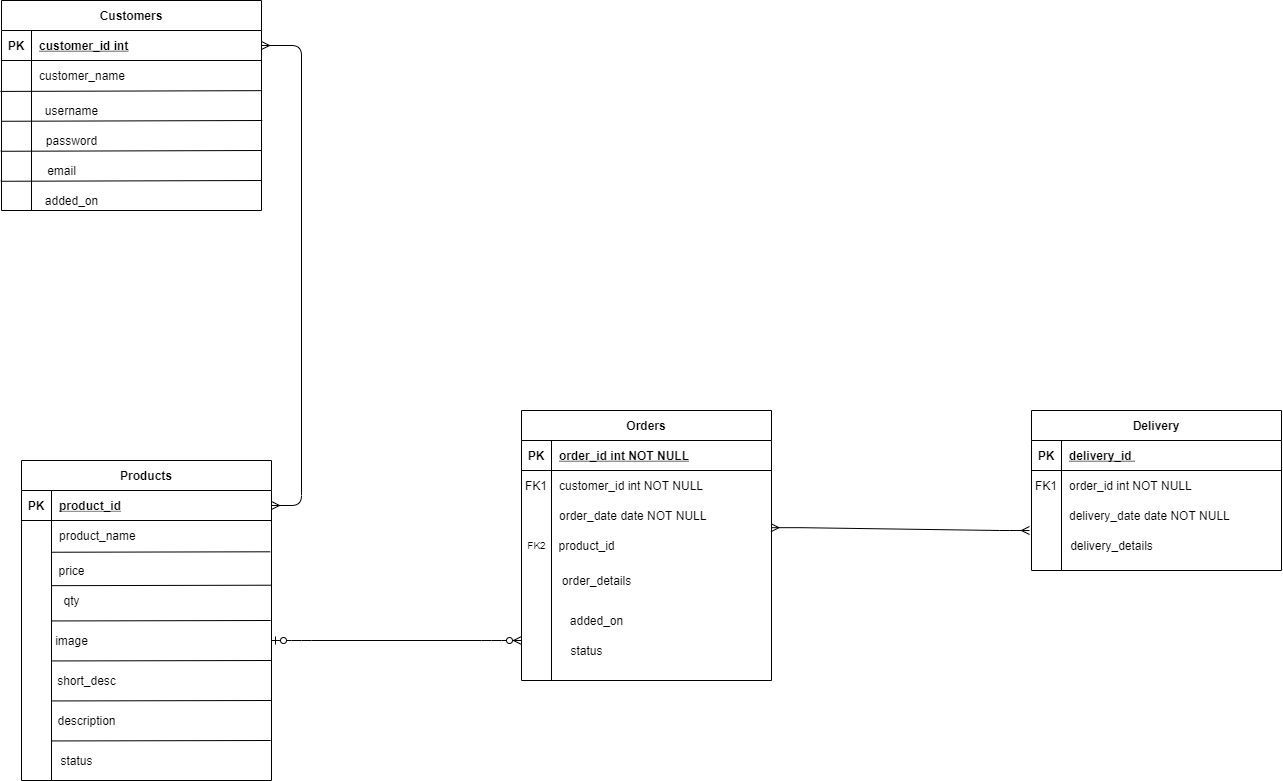

The diagram above was exported from draw.io. Its source (the exported page's mxGraphModel, read from the mxfile embedded in the PNG):
<mxGraphModel dx="2076" dy="1160" grid="1" gridSize="10" guides="1" tooltips="1" connect="1" arrows="1" fold="1" page="1" pageScale="1" pageWidth="850" pageHeight="1100" math="0" shadow="0" extFonts="Permanent Marker^https://fonts.googleapis.com/css?family=Permanent+Marker">
  <root>
    <mxCell id="0" />
    <mxCell id="1" parent="0" />
    <mxCell id="4nNYRpyxFlea6mCzz_FQ-7" value="" style="group" vertex="1" connectable="0" parent="1">
      <mxGeometry x="109.22000000000003" y="120" width="261.55999999999995" height="210" as="geometry" />
    </mxCell>
    <mxCell id="C-vyLk0tnHw3VtMMgP7b-23" value="Customers" style="shape=table;startSize=30;container=1;collapsible=1;childLayout=tableLayout;fixedRows=1;rowLines=0;fontStyle=1;align=center;resizeLast=1;" parent="4nNYRpyxFlea6mCzz_FQ-7" vertex="1">
      <mxGeometry x="0.7799999999999727" width="260" height="210" as="geometry" />
    </mxCell>
    <mxCell id="C-vyLk0tnHw3VtMMgP7b-24" value="" style="shape=partialRectangle;collapsible=0;dropTarget=0;pointerEvents=0;fillColor=none;points=[[0,0.5],[1,0.5]];portConstraint=eastwest;top=0;left=0;right=0;bottom=1;" parent="C-vyLk0tnHw3VtMMgP7b-23" vertex="1">
      <mxGeometry y="30" width="260" height="30" as="geometry" />
    </mxCell>
    <mxCell id="C-vyLk0tnHw3VtMMgP7b-25" value="PK" style="shape=partialRectangle;overflow=hidden;connectable=0;fillColor=none;top=0;left=0;bottom=0;right=0;fontStyle=1;" parent="C-vyLk0tnHw3VtMMgP7b-24" vertex="1">
      <mxGeometry width="30" height="30" as="geometry" />
    </mxCell>
    <mxCell id="C-vyLk0tnHw3VtMMgP7b-26" value="customer_id int" style="shape=partialRectangle;overflow=hidden;connectable=0;fillColor=none;top=0;left=0;bottom=0;right=0;align=left;spacingLeft=6;fontStyle=5;" parent="C-vyLk0tnHw3VtMMgP7b-24" vertex="1">
      <mxGeometry x="30" width="230" height="30" as="geometry" />
    </mxCell>
    <mxCell id="C-vyLk0tnHw3VtMMgP7b-27" value="" style="shape=partialRectangle;collapsible=0;dropTarget=0;pointerEvents=0;fillColor=none;points=[[0,0.5],[1,0.5]];portConstraint=eastwest;top=0;left=0;right=0;bottom=0;" parent="C-vyLk0tnHw3VtMMgP7b-23" vertex="1">
      <mxGeometry y="60" width="260" height="30" as="geometry" />
    </mxCell>
    <mxCell id="C-vyLk0tnHw3VtMMgP7b-28" value="" style="shape=partialRectangle;overflow=hidden;connectable=0;fillColor=none;top=0;left=0;bottom=0;right=0;" parent="C-vyLk0tnHw3VtMMgP7b-27" vertex="1">
      <mxGeometry width="30" height="30" as="geometry" />
    </mxCell>
    <mxCell id="C-vyLk0tnHw3VtMMgP7b-29" value="customer_name " style="shape=partialRectangle;overflow=hidden;connectable=0;fillColor=none;top=0;left=0;bottom=0;right=0;align=left;spacingLeft=6;" parent="C-vyLk0tnHw3VtMMgP7b-27" vertex="1">
      <mxGeometry x="30" width="230" height="30" as="geometry" />
    </mxCell>
    <mxCell id="6qEDA3HicXpJP1uLKZjs-22" value="" style="endArrow=none;html=1;exitX=-0.004;exitY=1.031;exitDx=0;exitDy=0;exitPerimeter=0;entryX=0.999;entryY=1.005;entryDx=0;entryDy=0;entryPerimeter=0;" parent="C-vyLk0tnHw3VtMMgP7b-23" source="C-vyLk0tnHw3VtMMgP7b-27" target="C-vyLk0tnHw3VtMMgP7b-27" edge="1">
      <mxGeometry width="50" height="50" relative="1" as="geometry">
        <mxPoint x="540" y="200" as="sourcePoint" />
        <mxPoint x="261" y="94" as="targetPoint" />
      </mxGeometry>
    </mxCell>
    <mxCell id="6qEDA3HicXpJP1uLKZjs-24" value="" style="endArrow=none;html=1;exitX=-0.004;exitY=1.031;exitDx=0;exitDy=0;exitPerimeter=0;entryX=0.999;entryY=1.005;entryDx=0;entryDy=0;entryPerimeter=0;" parent="4nNYRpyxFlea6mCzz_FQ-7" edge="1">
      <mxGeometry width="50" height="50" relative="1" as="geometry">
        <mxPoint x="0.7800000000000011" y="120.78" as="sourcePoint" />
        <mxPoint x="261.56" y="119.99999999999997" as="targetPoint" />
      </mxGeometry>
    </mxCell>
    <mxCell id="6qEDA3HicXpJP1uLKZjs-25" value="" style="endArrow=none;html=1;exitX=-0.004;exitY=1.031;exitDx=0;exitDy=0;exitPerimeter=0;entryX=0.999;entryY=1.005;entryDx=0;entryDy=0;entryPerimeter=0;" parent="4nNYRpyxFlea6mCzz_FQ-7" edge="1">
      <mxGeometry width="50" height="50" relative="1" as="geometry">
        <mxPoint x="1.4210854715202004e-14" y="150.78000000000003" as="sourcePoint" />
        <mxPoint x="260.78" y="150" as="targetPoint" />
      </mxGeometry>
    </mxCell>
    <mxCell id="6qEDA3HicXpJP1uLKZjs-27" value="username" style="text;html=1;align=center;verticalAlign=middle;resizable=0;points=[];autosize=1;strokeColor=none;" parent="4nNYRpyxFlea6mCzz_FQ-7" vertex="1">
      <mxGeometry x="35.77999999999997" y="100" width="70" height="20" as="geometry" />
    </mxCell>
    <mxCell id="6qEDA3HicXpJP1uLKZjs-29" value="password" style="text;html=1;align=center;verticalAlign=middle;resizable=0;points=[];autosize=1;strokeColor=none;" parent="4nNYRpyxFlea6mCzz_FQ-7" vertex="1">
      <mxGeometry x="35.77999999999997" y="130" width="70" height="20" as="geometry" />
    </mxCell>
    <mxCell id="6qEDA3HicXpJP1uLKZjs-30" value="email" style="text;html=1;align=center;verticalAlign=middle;resizable=0;points=[];autosize=1;strokeColor=none;" parent="4nNYRpyxFlea6mCzz_FQ-7" vertex="1">
      <mxGeometry x="40.77999999999997" y="160" width="40" height="20" as="geometry" />
    </mxCell>
    <mxCell id="6qEDA3HicXpJP1uLKZjs-31" value="" style="endArrow=none;html=1;exitX=-0.004;exitY=1.031;exitDx=0;exitDy=0;exitPerimeter=0;entryX=0.999;entryY=1.005;entryDx=0;entryDy=0;entryPerimeter=0;" parent="4nNYRpyxFlea6mCzz_FQ-7" edge="1">
      <mxGeometry width="50" height="50" relative="1" as="geometry">
        <mxPoint y="180.78000000000003" as="sourcePoint" />
        <mxPoint x="260.78" y="180" as="targetPoint" />
      </mxGeometry>
    </mxCell>
    <mxCell id="6qEDA3HicXpJP1uLKZjs-32" value="added_on" style="text;html=1;align=center;verticalAlign=middle;resizable=0;points=[];autosize=1;strokeColor=none;" parent="4nNYRpyxFlea6mCzz_FQ-7" vertex="1">
      <mxGeometry x="35.77999999999997" y="190" width="70" height="20" as="geometry" />
    </mxCell>
    <mxCell id="4nNYRpyxFlea6mCzz_FQ-8" value="" style="group" vertex="1" connectable="0" parent="1">
      <mxGeometry x="130" y="580" width="250" height="320" as="geometry" />
    </mxCell>
    <mxCell id="6qEDA3HicXpJP1uLKZjs-1" value="Products" style="shape=table;startSize=30;container=1;collapsible=1;childLayout=tableLayout;fixedRows=1;rowLines=0;fontStyle=1;align=center;resizeLast=1;" parent="4nNYRpyxFlea6mCzz_FQ-8" vertex="1">
      <mxGeometry width="250" height="320" as="geometry" />
    </mxCell>
    <mxCell id="6qEDA3HicXpJP1uLKZjs-2" value="" style="shape=partialRectangle;collapsible=0;dropTarget=0;pointerEvents=0;fillColor=none;points=[[0,0.5],[1,0.5]];portConstraint=eastwest;top=0;left=0;right=0;bottom=1;" parent="6qEDA3HicXpJP1uLKZjs-1" vertex="1">
      <mxGeometry y="30" width="250" height="30" as="geometry" />
    </mxCell>
    <mxCell id="6qEDA3HicXpJP1uLKZjs-3" value="PK" style="shape=partialRectangle;overflow=hidden;connectable=0;fillColor=none;top=0;left=0;bottom=0;right=0;fontStyle=1;" parent="6qEDA3HicXpJP1uLKZjs-2" vertex="1">
      <mxGeometry width="30" height="30" as="geometry" />
    </mxCell>
    <mxCell id="6qEDA3HicXpJP1uLKZjs-4" value="product_id" style="shape=partialRectangle;overflow=hidden;connectable=0;fillColor=none;top=0;left=0;bottom=0;right=0;align=left;spacingLeft=6;fontStyle=5;" parent="6qEDA3HicXpJP1uLKZjs-2" vertex="1">
      <mxGeometry x="30" width="220" height="30" as="geometry" />
    </mxCell>
    <mxCell id="6qEDA3HicXpJP1uLKZjs-5" value="" style="shape=partialRectangle;collapsible=0;dropTarget=0;pointerEvents=0;fillColor=none;points=[[0,0.5],[1,0.5]];portConstraint=eastwest;top=0;left=0;right=0;bottom=0;" parent="6qEDA3HicXpJP1uLKZjs-1" vertex="1">
      <mxGeometry y="60" width="250" height="30" as="geometry" />
    </mxCell>
    <mxCell id="6qEDA3HicXpJP1uLKZjs-6" value="" style="shape=partialRectangle;overflow=hidden;connectable=0;fillColor=none;top=0;left=0;bottom=0;right=0;" parent="6qEDA3HicXpJP1uLKZjs-5" vertex="1">
      <mxGeometry width="30" height="30" as="geometry" />
    </mxCell>
    <mxCell id="6qEDA3HicXpJP1uLKZjs-7" value="product_name" style="shape=partialRectangle;overflow=hidden;connectable=0;fillColor=none;top=0;left=0;bottom=0;right=0;align=left;spacingLeft=6;labelBorderColor=none;" parent="6qEDA3HicXpJP1uLKZjs-5" vertex="1">
      <mxGeometry x="30" width="220" height="30" as="geometry" />
    </mxCell>
    <mxCell id="6qEDA3HicXpJP1uLKZjs-34" value="" style="endArrow=none;html=1;exitX=0.118;exitY=1.058;exitDx=0;exitDy=0;exitPerimeter=0;entryX=0.995;entryY=1.043;entryDx=0;entryDy=0;entryPerimeter=0;" parent="6qEDA3HicXpJP1uLKZjs-1" source="6qEDA3HicXpJP1uLKZjs-5" target="6qEDA3HicXpJP1uLKZjs-5" edge="1">
      <mxGeometry width="50" height="50" relative="1" as="geometry">
        <mxPoint x="270" y="160" as="sourcePoint" />
        <mxPoint x="320" y="110" as="targetPoint" />
      </mxGeometry>
    </mxCell>
    <mxCell id="6qEDA3HicXpJP1uLKZjs-35" value="" style="endArrow=none;html=1;exitX=0.118;exitY=1.058;exitDx=0;exitDy=0;exitPerimeter=0;entryX=0.995;entryY=1.043;entryDx=0;entryDy=0;entryPerimeter=0;" parent="4nNYRpyxFlea6mCzz_FQ-8" edge="1">
      <mxGeometry width="50" height="50" relative="1" as="geometry">
        <mxPoint x="30.75" y="125.15999999999997" as="sourcePoint" />
        <mxPoint x="250" y="124.70999999999992" as="targetPoint" />
      </mxGeometry>
    </mxCell>
    <mxCell id="6qEDA3HicXpJP1uLKZjs-36" value="" style="endArrow=none;html=1;exitX=0.118;exitY=1.058;exitDx=0;exitDy=0;exitPerimeter=0;entryX=0.995;entryY=1.043;entryDx=0;entryDy=0;entryPerimeter=0;" parent="4nNYRpyxFlea6mCzz_FQ-8" edge="1">
      <mxGeometry width="50" height="50" relative="1" as="geometry">
        <mxPoint x="30" y="160.45000000000005" as="sourcePoint" />
        <mxPoint x="249.25" y="160" as="targetPoint" />
      </mxGeometry>
    </mxCell>
    <mxCell id="6qEDA3HicXpJP1uLKZjs-37" value="" style="endArrow=none;html=1;exitX=0.118;exitY=1.058;exitDx=0;exitDy=0;exitPerimeter=0;entryX=0.995;entryY=1.043;entryDx=0;entryDy=0;entryPerimeter=0;" parent="4nNYRpyxFlea6mCzz_FQ-8" edge="1">
      <mxGeometry width="50" height="50" relative="1" as="geometry">
        <mxPoint x="30.75" y="200.45000000000005" as="sourcePoint" />
        <mxPoint x="250" y="200" as="targetPoint" />
      </mxGeometry>
    </mxCell>
    <mxCell id="6qEDA3HicXpJP1uLKZjs-38" value="price" style="text;html=1;align=center;verticalAlign=middle;resizable=0;points=[];autosize=1;strokeColor=none;" parent="4nNYRpyxFlea6mCzz_FQ-8" vertex="1">
      <mxGeometry x="30" y="100" width="40" height="20" as="geometry" />
    </mxCell>
    <mxCell id="6qEDA3HicXpJP1uLKZjs-39" value="qty" style="text;html=1;align=center;verticalAlign=middle;resizable=0;points=[];autosize=1;strokeColor=none;" parent="4nNYRpyxFlea6mCzz_FQ-8" vertex="1">
      <mxGeometry x="35" y="130" width="30" height="20" as="geometry" />
    </mxCell>
    <mxCell id="6qEDA3HicXpJP1uLKZjs-40" value="image" style="text;html=1;align=center;verticalAlign=middle;resizable=0;points=[];autosize=1;strokeColor=none;" parent="4nNYRpyxFlea6mCzz_FQ-8" vertex="1">
      <mxGeometry x="25" y="170" width="50" height="20" as="geometry" />
    </mxCell>
    <mxCell id="6qEDA3HicXpJP1uLKZjs-41" value="short_desc" style="text;html=1;align=center;verticalAlign=middle;resizable=0;points=[];autosize=1;strokeColor=none;" parent="4nNYRpyxFlea6mCzz_FQ-8" vertex="1">
      <mxGeometry x="30" y="210" width="70" height="20" as="geometry" />
    </mxCell>
    <mxCell id="6qEDA3HicXpJP1uLKZjs-42" value="" style="endArrow=none;html=1;exitX=0.118;exitY=1.058;exitDx=0;exitDy=0;exitPerimeter=0;entryX=0.995;entryY=1.043;entryDx=0;entryDy=0;entryPerimeter=0;" parent="4nNYRpyxFlea6mCzz_FQ-8" edge="1">
      <mxGeometry width="50" height="50" relative="1" as="geometry">
        <mxPoint x="30.75" y="240.45000000000005" as="sourcePoint" />
        <mxPoint x="250" y="240" as="targetPoint" />
      </mxGeometry>
    </mxCell>
    <mxCell id="6qEDA3HicXpJP1uLKZjs-43" value="" style="endArrow=none;html=1;exitX=0.118;exitY=1.058;exitDx=0;exitDy=0;exitPerimeter=0;entryX=0.995;entryY=1.043;entryDx=0;entryDy=0;entryPerimeter=0;" parent="4nNYRpyxFlea6mCzz_FQ-8" edge="1">
      <mxGeometry width="50" height="50" relative="1" as="geometry">
        <mxPoint x="30" y="280.45000000000005" as="sourcePoint" />
        <mxPoint x="249.25" y="280" as="targetPoint" />
      </mxGeometry>
    </mxCell>
    <mxCell id="6qEDA3HicXpJP1uLKZjs-44" value="description" style="text;html=1;align=center;verticalAlign=middle;resizable=0;points=[];autosize=1;strokeColor=none;" parent="4nNYRpyxFlea6mCzz_FQ-8" vertex="1">
      <mxGeometry x="30" y="250" width="70" height="20" as="geometry" />
    </mxCell>
    <mxCell id="6qEDA3HicXpJP1uLKZjs-45" value="status" style="text;html=1;align=center;verticalAlign=middle;resizable=0;points=[];autosize=1;strokeColor=none;" parent="4nNYRpyxFlea6mCzz_FQ-8" vertex="1">
      <mxGeometry x="30" y="290" width="50" height="20" as="geometry" />
    </mxCell>
    <mxCell id="4nNYRpyxFlea6mCzz_FQ-9" value="" style="group" vertex="1" connectable="0" parent="1">
      <mxGeometry x="630" y="530" width="250" height="270" as="geometry" />
    </mxCell>
    <mxCell id="C-vyLk0tnHw3VtMMgP7b-2" value="Orders" style="shape=table;startSize=30;container=1;collapsible=1;childLayout=tableLayout;fixedRows=1;rowLines=0;fontStyle=1;align=center;resizeLast=1;" parent="4nNYRpyxFlea6mCzz_FQ-9" vertex="1">
      <mxGeometry width="250" height="270" as="geometry" />
    </mxCell>
    <mxCell id="C-vyLk0tnHw3VtMMgP7b-3" value="" style="shape=partialRectangle;collapsible=0;dropTarget=0;pointerEvents=0;fillColor=none;points=[[0,0.5],[1,0.5]];portConstraint=eastwest;top=0;left=0;right=0;bottom=1;" parent="C-vyLk0tnHw3VtMMgP7b-2" vertex="1">
      <mxGeometry y="30" width="250" height="30" as="geometry" />
    </mxCell>
    <mxCell id="C-vyLk0tnHw3VtMMgP7b-4" value="PK" style="shape=partialRectangle;overflow=hidden;connectable=0;fillColor=none;top=0;left=0;bottom=0;right=0;fontStyle=1;" parent="C-vyLk0tnHw3VtMMgP7b-3" vertex="1">
      <mxGeometry width="30" height="30" as="geometry" />
    </mxCell>
    <mxCell id="C-vyLk0tnHw3VtMMgP7b-5" value="order_id int NOT NULL " style="shape=partialRectangle;overflow=hidden;connectable=0;fillColor=none;top=0;left=0;bottom=0;right=0;align=left;spacingLeft=6;fontStyle=5;" parent="C-vyLk0tnHw3VtMMgP7b-3" vertex="1">
      <mxGeometry x="30" width="220" height="30" as="geometry" />
    </mxCell>
    <mxCell id="C-vyLk0tnHw3VtMMgP7b-6" value="" style="shape=partialRectangle;collapsible=0;dropTarget=0;pointerEvents=0;fillColor=none;points=[[0,0.5],[1,0.5]];portConstraint=eastwest;top=0;left=0;right=0;bottom=0;" parent="C-vyLk0tnHw3VtMMgP7b-2" vertex="1">
      <mxGeometry y="60" width="250" height="30" as="geometry" />
    </mxCell>
    <mxCell id="C-vyLk0tnHw3VtMMgP7b-7" value="FK1" style="shape=partialRectangle;overflow=hidden;connectable=0;fillColor=none;top=0;left=0;bottom=0;right=0;" parent="C-vyLk0tnHw3VtMMgP7b-6" vertex="1">
      <mxGeometry width="30" height="30" as="geometry" />
    </mxCell>
    <mxCell id="C-vyLk0tnHw3VtMMgP7b-8" value="customer_id int NOT NULL" style="shape=partialRectangle;overflow=hidden;connectable=0;fillColor=none;top=0;left=0;bottom=0;right=0;align=left;spacingLeft=6;" parent="C-vyLk0tnHw3VtMMgP7b-6" vertex="1">
      <mxGeometry x="30" width="220" height="30" as="geometry" />
    </mxCell>
    <mxCell id="C-vyLk0tnHw3VtMMgP7b-9" value="" style="shape=partialRectangle;collapsible=0;dropTarget=0;pointerEvents=0;fillColor=none;points=[[0,0.5],[1,0.5]];portConstraint=eastwest;top=0;left=0;right=0;bottom=0;" parent="C-vyLk0tnHw3VtMMgP7b-2" vertex="1">
      <mxGeometry y="90" width="250" height="30" as="geometry" />
    </mxCell>
    <mxCell id="C-vyLk0tnHw3VtMMgP7b-10" value="" style="shape=partialRectangle;overflow=hidden;connectable=0;fillColor=none;top=0;left=0;bottom=0;right=0;" parent="C-vyLk0tnHw3VtMMgP7b-9" vertex="1">
      <mxGeometry width="30" height="30" as="geometry" />
    </mxCell>
    <mxCell id="C-vyLk0tnHw3VtMMgP7b-11" value="order_date date NOT NULL" style="shape=partialRectangle;overflow=hidden;connectable=0;fillColor=none;top=0;left=0;bottom=0;right=0;align=left;spacingLeft=6;" parent="C-vyLk0tnHw3VtMMgP7b-9" vertex="1">
      <mxGeometry x="30" width="220" height="30" as="geometry" />
    </mxCell>
    <mxCell id="4nNYRpyxFlea6mCzz_FQ-1" value="order_details" style="text;html=1;align=center;verticalAlign=middle;resizable=0;points=[];autosize=1;strokeColor=none;" vertex="1" parent="4nNYRpyxFlea6mCzz_FQ-9">
      <mxGeometry x="30" y="160" width="90" height="20" as="geometry" />
    </mxCell>
    <mxCell id="4nNYRpyxFlea6mCzz_FQ-2" value="added_on" style="text;html=1;align=center;verticalAlign=middle;resizable=0;points=[];autosize=1;strokeColor=none;" vertex="1" parent="4nNYRpyxFlea6mCzz_FQ-9">
      <mxGeometry x="40" y="200" width="70" height="20" as="geometry" />
    </mxCell>
    <mxCell id="4nNYRpyxFlea6mCzz_FQ-3" value="status" style="text;html=1;align=center;verticalAlign=middle;resizable=0;points=[];autosize=1;strokeColor=none;" vertex="1" parent="4nNYRpyxFlea6mCzz_FQ-9">
      <mxGeometry x="40" y="230" width="50" height="20" as="geometry" />
    </mxCell>
    <mxCell id="4nNYRpyxFlea6mCzz_FQ-4" value="product_id" style="text;html=1;align=center;verticalAlign=middle;resizable=0;points=[];autosize=1;strokeColor=none;" vertex="1" parent="4nNYRpyxFlea6mCzz_FQ-9">
      <mxGeometry x="30" y="125" width="70" height="20" as="geometry" />
    </mxCell>
    <mxCell id="4nNYRpyxFlea6mCzz_FQ-5" value="FK2" style="text;html=1;align=center;verticalAlign=middle;resizable=0;points=[];autosize=1;strokeColor=none;fontSize=10;" vertex="1" parent="4nNYRpyxFlea6mCzz_FQ-9">
      <mxGeometry y="125" width="30" height="20" as="geometry" />
    </mxCell>
    <mxCell id="4nNYRpyxFlea6mCzz_FQ-11" value="" style="edgeStyle=entityRelationEdgeStyle;fontSize=12;html=1;endArrow=ERmany;startArrow=ERmany;exitX=1;exitY=0.5;exitDx=0;exitDy=0;" edge="1" parent="1" source="C-vyLk0tnHw3VtMMgP7b-24" target="6qEDA3HicXpJP1uLKZjs-2">
      <mxGeometry width="100" height="100" relative="1" as="geometry">
        <mxPoint x="60" y="240" as="sourcePoint" />
        <mxPoint x="130" y="720" as="targetPoint" />
      </mxGeometry>
    </mxCell>
    <mxCell id="4nNYRpyxFlea6mCzz_FQ-14" value="" style="edgeStyle=entityRelationEdgeStyle;fontSize=12;html=1;endArrow=ERzeroToMany;startArrow=ERzeroToOne;" edge="1" parent="1">
      <mxGeometry width="100" height="100" relative="1" as="geometry">
        <mxPoint x="380" y="760" as="sourcePoint" />
        <mxPoint x="630" y="760" as="targetPoint" />
      </mxGeometry>
    </mxCell>
    <mxCell id="4nNYRpyxFlea6mCzz_FQ-15" value="" style="group" vertex="1" connectable="0" parent="1">
      <mxGeometry x="1140" y="530" width="250" height="160" as="geometry" />
    </mxCell>
    <mxCell id="C-vyLk0tnHw3VtMMgP7b-13" value="Delivery" style="shape=table;startSize=30;container=1;collapsible=1;childLayout=tableLayout;fixedRows=1;rowLines=0;fontStyle=1;align=center;resizeLast=1;" parent="4nNYRpyxFlea6mCzz_FQ-15" vertex="1">
      <mxGeometry width="250" height="160" as="geometry" />
    </mxCell>
    <mxCell id="C-vyLk0tnHw3VtMMgP7b-14" value="" style="shape=partialRectangle;collapsible=0;dropTarget=0;pointerEvents=0;fillColor=none;points=[[0,0.5],[1,0.5]];portConstraint=eastwest;top=0;left=0;right=0;bottom=1;" parent="C-vyLk0tnHw3VtMMgP7b-13" vertex="1">
      <mxGeometry y="30" width="250" height="30" as="geometry" />
    </mxCell>
    <mxCell id="C-vyLk0tnHw3VtMMgP7b-15" value="PK" style="shape=partialRectangle;overflow=hidden;connectable=0;fillColor=none;top=0;left=0;bottom=0;right=0;fontStyle=1;" parent="C-vyLk0tnHw3VtMMgP7b-14" vertex="1">
      <mxGeometry width="30" height="30" as="geometry" />
    </mxCell>
    <mxCell id="C-vyLk0tnHw3VtMMgP7b-16" value="delivery_id " style="shape=partialRectangle;overflow=hidden;connectable=0;fillColor=none;top=0;left=0;bottom=0;right=0;align=left;spacingLeft=6;fontStyle=5;" parent="C-vyLk0tnHw3VtMMgP7b-14" vertex="1">
      <mxGeometry x="30" width="220" height="30" as="geometry" />
    </mxCell>
    <mxCell id="C-vyLk0tnHw3VtMMgP7b-17" value="" style="shape=partialRectangle;collapsible=0;dropTarget=0;pointerEvents=0;fillColor=none;points=[[0,0.5],[1,0.5]];portConstraint=eastwest;top=0;left=0;right=0;bottom=0;" parent="C-vyLk0tnHw3VtMMgP7b-13" vertex="1">
      <mxGeometry y="60" width="250" height="30" as="geometry" />
    </mxCell>
    <mxCell id="C-vyLk0tnHw3VtMMgP7b-18" value="FK1" style="shape=partialRectangle;overflow=hidden;connectable=0;fillColor=none;top=0;left=0;bottom=0;right=0;" parent="C-vyLk0tnHw3VtMMgP7b-17" vertex="1">
      <mxGeometry width="30" height="30" as="geometry" />
    </mxCell>
    <mxCell id="C-vyLk0tnHw3VtMMgP7b-19" value="order_id int NOT NULL" style="shape=partialRectangle;overflow=hidden;connectable=0;fillColor=none;top=0;left=0;bottom=0;right=0;align=left;spacingLeft=6;" parent="C-vyLk0tnHw3VtMMgP7b-17" vertex="1">
      <mxGeometry x="30" width="220" height="30" as="geometry" />
    </mxCell>
    <mxCell id="C-vyLk0tnHw3VtMMgP7b-20" value="" style="shape=partialRectangle;collapsible=0;dropTarget=0;pointerEvents=0;fillColor=none;points=[[0,0.5],[1,0.5]];portConstraint=eastwest;top=0;left=0;right=0;bottom=0;" parent="C-vyLk0tnHw3VtMMgP7b-13" vertex="1">
      <mxGeometry y="90" width="250" height="30" as="geometry" />
    </mxCell>
    <mxCell id="C-vyLk0tnHw3VtMMgP7b-21" value="" style="shape=partialRectangle;overflow=hidden;connectable=0;fillColor=none;top=0;left=0;bottom=0;right=0;" parent="C-vyLk0tnHw3VtMMgP7b-20" vertex="1">
      <mxGeometry width="30" height="30" as="geometry" />
    </mxCell>
    <mxCell id="C-vyLk0tnHw3VtMMgP7b-22" value="delivery_date date NOT NULL" style="shape=partialRectangle;overflow=hidden;connectable=0;fillColor=none;top=0;left=0;bottom=0;right=0;align=left;spacingLeft=6;" parent="C-vyLk0tnHw3VtMMgP7b-20" vertex="1">
      <mxGeometry x="30" width="220" height="30" as="geometry" />
    </mxCell>
    <mxCell id="4nNYRpyxFlea6mCzz_FQ-10" value="delivery_details" style="text;html=1;align=center;verticalAlign=middle;resizable=0;points=[];autosize=1;strokeColor=none;fontSize=12;" vertex="1" parent="4nNYRpyxFlea6mCzz_FQ-15">
      <mxGeometry x="30" y="125" width="100" height="20" as="geometry" />
    </mxCell>
    <mxCell id="4nNYRpyxFlea6mCzz_FQ-16" value="" style="edgeStyle=entityRelationEdgeStyle;fontSize=12;html=1;endArrow=ERmany;startArrow=ERmany;exitX=0.998;exitY=0.906;exitDx=0;exitDy=0;exitPerimeter=0;" edge="1" parent="1" source="C-vyLk0tnHw3VtMMgP7b-9">
      <mxGeometry width="100" height="100" relative="1" as="geometry">
        <mxPoint x="940" y="760" as="sourcePoint" />
        <mxPoint x="1138" y="650" as="targetPoint" />
      </mxGeometry>
    </mxCell>
  </root>
</mxGraphModel>